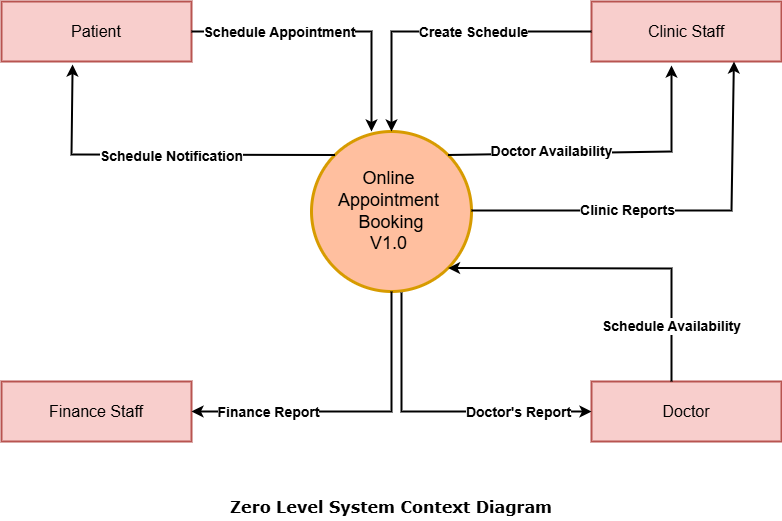

The diagram above was exported from draw.io. Its source (the exported page's mxGraphModel, read from the mxfile embedded in the PNG):
<mxGraphModel dx="1428" dy="743" grid="1" gridSize="10" guides="1" tooltips="1" connect="1" arrows="1" fold="1" page="1" pageScale="1.5" pageWidth="826" pageHeight="1169" background="none" math="0" shadow="0">
  <root>
    <mxCell id="0" style=";html=1;" />
    <mxCell id="1" style=";html=1;" parent="0" />
    <mxCell id="pz27FSsQbYzYwMsUfF1y-2" value="&lt;font style=&quot;font-size: 18px;&quot;&gt;Online&amp;nbsp;&lt;/font&gt;&lt;div&gt;&lt;font style=&quot;font-size: 18px;&quot;&gt;Appointment&amp;nbsp;&lt;/font&gt;&lt;/div&gt;&lt;div&gt;&lt;font style=&quot;font-size: 18px;&quot;&gt;Booking&lt;/font&gt;&lt;/div&gt;&lt;div&gt;&lt;font style=&quot;font-size: 18px;&quot;&gt;V1.0&amp;nbsp;&lt;/font&gt;&lt;/div&gt;" style="ellipse;whiteSpace=wrap;html=1;aspect=fixed;fillColor=#FFBF9F;strokeColor=#d79b00;strokeWidth=3;" vertex="1" parent="1">
      <mxGeometry x="440" y="360" width="160" height="160" as="geometry" />
    </mxCell>
    <mxCell id="pz27FSsQbYzYwMsUfF1y-3" value="Patient" style="rounded=0;whiteSpace=wrap;html=1;fontSize=16;fillColor=#f8cecc;strokeColor=#b85450;strokeWidth=2;" vertex="1" parent="1">
      <mxGeometry x="130" y="230" width="190" height="60" as="geometry" />
    </mxCell>
    <mxCell id="pz27FSsQbYzYwMsUfF1y-4" value="Clinic Staff" style="rounded=0;whiteSpace=wrap;html=1;fontSize=16;fillColor=#f8cecc;strokeColor=#b85450;strokeWidth=2;" vertex="1" parent="1">
      <mxGeometry x="720" y="230" width="190" height="60" as="geometry" />
    </mxCell>
    <mxCell id="pz27FSsQbYzYwMsUfF1y-5" value="Doctor" style="rounded=0;whiteSpace=wrap;html=1;fontSize=16;fillColor=#f8cecc;strokeColor=#b85450;strokeWidth=2;" vertex="1" parent="1">
      <mxGeometry x="720" y="610" width="190" height="60" as="geometry" />
    </mxCell>
    <mxCell id="pz27FSsQbYzYwMsUfF1y-6" value="Finance Staff" style="rounded=0;whiteSpace=wrap;html=1;fontSize=16;fillColor=#f8cecc;strokeColor=#b85450;strokeWidth=2;" vertex="1" parent="1">
      <mxGeometry x="130" y="610" width="190" height="60" as="geometry" />
    </mxCell>
    <mxCell id="pz27FSsQbYzYwMsUfF1y-8" value="" style="endArrow=classic;html=1;rounded=0;strokeWidth=2;" edge="1" parent="1" source="pz27FSsQbYzYwMsUfF1y-4" target="pz27FSsQbYzYwMsUfF1y-2">
      <mxGeometry width="50" height="50" relative="1" as="geometry">
        <mxPoint x="520" y="330" as="sourcePoint" />
        <mxPoint x="570" y="280" as="targetPoint" />
        <Array as="points">
          <mxPoint x="520" y="260" />
        </Array>
      </mxGeometry>
    </mxCell>
    <mxCell id="pz27FSsQbYzYwMsUfF1y-9" value="&lt;font style=&quot;font-size: 14px;&quot;&gt;&lt;b&gt;Create Schedule&lt;/b&gt;&lt;/font&gt;" style="edgeLabel;html=1;align=center;verticalAlign=middle;resizable=0;points=[];" vertex="1" connectable="0" parent="pz27FSsQbYzYwMsUfF1y-8">
      <mxGeometry x="0.0413" y="-2" relative="1" as="geometry">
        <mxPoint x="37" y="2" as="offset" />
      </mxGeometry>
    </mxCell>
    <mxCell id="pz27FSsQbYzYwMsUfF1y-12" value="" style="endArrow=classic;html=1;rounded=0;exitX=1;exitY=0.5;exitDx=0;exitDy=0;strokeWidth=2;" edge="1" parent="1" source="pz27FSsQbYzYwMsUfF1y-3">
      <mxGeometry width="50" height="50" relative="1" as="geometry">
        <mxPoint x="260" y="420" as="sourcePoint" />
        <mxPoint x="500" y="360" as="targetPoint" />
        <Array as="points">
          <mxPoint x="500" y="260" />
        </Array>
      </mxGeometry>
    </mxCell>
    <mxCell id="pz27FSsQbYzYwMsUfF1y-13" value="&lt;font style=&quot;font-size: 14px;&quot;&gt;&lt;b&gt;Schedule Appointment&lt;/b&gt;&lt;/font&gt;" style="edgeLabel;html=1;align=center;verticalAlign=middle;resizable=0;points=[];" vertex="1" connectable="0" parent="pz27FSsQbYzYwMsUfF1y-12">
      <mxGeometry x="-0.6733" y="-1" relative="1" as="geometry">
        <mxPoint x="41" y="-1" as="offset" />
      </mxGeometry>
    </mxCell>
    <mxCell id="pz27FSsQbYzYwMsUfF1y-14" value="" style="endArrow=classic;html=1;rounded=0;exitX=0;exitY=0;exitDx=0;exitDy=0;entryX=0.374;entryY=1.05;entryDx=0;entryDy=0;entryPerimeter=0;strokeWidth=2;" edge="1" parent="1" source="pz27FSsQbYzYwMsUfF1y-2" target="pz27FSsQbYzYwMsUfF1y-3">
      <mxGeometry width="50" height="50" relative="1" as="geometry">
        <mxPoint x="260" y="450" as="sourcePoint" />
        <mxPoint x="170" y="383" as="targetPoint" />
        <Array as="points">
          <mxPoint x="200" y="383" />
        </Array>
      </mxGeometry>
    </mxCell>
    <mxCell id="pz27FSsQbYzYwMsUfF1y-15" value="&lt;font style=&quot;font-size: 14px;&quot;&gt;&lt;b&gt;Schedule Notification&lt;/b&gt;&lt;/font&gt;" style="edgeLabel;html=1;align=center;verticalAlign=middle;resizable=0;points=[];" vertex="1" connectable="0" parent="pz27FSsQbYzYwMsUfF1y-14">
      <mxGeometry x="-0.0695" y="1" relative="1" as="geometry">
        <mxPoint as="offset" />
      </mxGeometry>
    </mxCell>
    <mxCell id="pz27FSsQbYzYwMsUfF1y-16" value="" style="endArrow=classic;html=1;rounded=0;exitX=0.5;exitY=1;exitDx=0;exitDy=0;entryX=1;entryY=0.5;entryDx=0;entryDy=0;strokeWidth=2;" edge="1" parent="1" source="pz27FSsQbYzYwMsUfF1y-2" target="pz27FSsQbYzYwMsUfF1y-6">
      <mxGeometry width="50" height="50" relative="1" as="geometry">
        <mxPoint x="310" y="550" as="sourcePoint" />
        <mxPoint x="390" y="590" as="targetPoint" />
        <Array as="points">
          <mxPoint x="520" y="640" />
        </Array>
      </mxGeometry>
    </mxCell>
    <mxCell id="pz27FSsQbYzYwMsUfF1y-17" value="&lt;font style=&quot;font-size: 14px;&quot;&gt;&lt;b&gt;Finance Report&lt;/b&gt;&lt;/font&gt;" style="edgeLabel;html=1;align=center;verticalAlign=middle;resizable=0;points=[];" vertex="1" connectable="0" parent="pz27FSsQbYzYwMsUfF1y-16">
      <mxGeometry x="0.525" relative="1" as="geometry">
        <mxPoint as="offset" />
      </mxGeometry>
    </mxCell>
    <mxCell id="pz27FSsQbYzYwMsUfF1y-18" value="" style="endArrow=classic;html=1;rounded=0;exitX=0.563;exitY=1.006;exitDx=0;exitDy=0;entryX=0;entryY=0.5;entryDx=0;entryDy=0;strokeWidth=2;exitPerimeter=0;" edge="1" parent="1" source="pz27FSsQbYzYwMsUfF1y-2" target="pz27FSsQbYzYwMsUfF1y-5">
      <mxGeometry width="50" height="50" relative="1" as="geometry">
        <mxPoint x="530" y="530" as="sourcePoint" />
        <mxPoint x="330" y="650" as="targetPoint" />
        <Array as="points">
          <mxPoint x="530" y="640" />
        </Array>
      </mxGeometry>
    </mxCell>
    <mxCell id="pz27FSsQbYzYwMsUfF1y-19" value="&lt;font style=&quot;font-size: 14px;&quot;&gt;&lt;b&gt;Doctor's Report&lt;/b&gt;&lt;/font&gt;" style="edgeLabel;html=1;align=center;verticalAlign=middle;resizable=0;points=[];" vertex="1" connectable="0" parent="pz27FSsQbYzYwMsUfF1y-18">
      <mxGeometry x="0.525" relative="1" as="geometry">
        <mxPoint as="offset" />
      </mxGeometry>
    </mxCell>
    <mxCell id="pz27FSsQbYzYwMsUfF1y-20" value="" style="endArrow=classic;html=1;rounded=0;strokeWidth=2;entryX=0.421;entryY=1.067;entryDx=0;entryDy=0;entryPerimeter=0;exitX=1;exitY=0;exitDx=0;exitDy=0;" edge="1" parent="1" source="pz27FSsQbYzYwMsUfF1y-2" target="pz27FSsQbYzYwMsUfF1y-4">
      <mxGeometry width="50" height="50" relative="1" as="geometry">
        <mxPoint x="730" y="510" as="sourcePoint" />
        <mxPoint x="810" y="370" as="targetPoint" />
        <Array as="points">
          <mxPoint x="800" y="380" />
        </Array>
      </mxGeometry>
    </mxCell>
    <mxCell id="pz27FSsQbYzYwMsUfF1y-21" value="&lt;font style=&quot;font-size: 14px;&quot;&gt;&lt;b&gt;Doctor Availability&lt;/b&gt;&lt;/font&gt;" style="edgeLabel;html=1;align=center;verticalAlign=middle;resizable=0;points=[];" vertex="1" connectable="0" parent="pz27FSsQbYzYwMsUfF1y-20">
      <mxGeometry x="0.0413" y="-2" relative="1" as="geometry">
        <mxPoint x="-58" y="-3" as="offset" />
      </mxGeometry>
    </mxCell>
    <mxCell id="pz27FSsQbYzYwMsUfF1y-23" value="" style="endArrow=classic;html=1;rounded=0;entryX=1;entryY=1;entryDx=0;entryDy=0;strokeWidth=2;" edge="1" parent="1" target="pz27FSsQbYzYwMsUfF1y-2">
      <mxGeometry width="50" height="50" relative="1" as="geometry">
        <mxPoint x="800" y="610" as="sourcePoint" />
        <mxPoint x="800" y="470" as="targetPoint" />
        <Array as="points">
          <mxPoint x="800" y="497" />
        </Array>
      </mxGeometry>
    </mxCell>
    <mxCell id="pz27FSsQbYzYwMsUfF1y-24" value="&lt;font style=&quot;font-size: 14px;&quot;&gt;&lt;b&gt;Schedule Availability&lt;/b&gt;&lt;/font&gt;" style="edgeLabel;html=1;align=center;verticalAlign=middle;resizable=0;points=[];" vertex="1" connectable="0" parent="pz27FSsQbYzYwMsUfF1y-23">
      <mxGeometry x="-0.6671" y="1" relative="1" as="geometry">
        <mxPoint as="offset" />
      </mxGeometry>
    </mxCell>
    <mxCell id="pz27FSsQbYzYwMsUfF1y-25" value="" style="endArrow=classic;html=1;rounded=0;strokeWidth=2;entryX=0.75;entryY=1;entryDx=0;entryDy=0;exitX=1;exitY=0;exitDx=0;exitDy=0;" edge="1" parent="1" target="pz27FSsQbYzYwMsUfF1y-4">
      <mxGeometry width="50" height="50" relative="1" as="geometry">
        <mxPoint x="600" y="439" as="sourcePoint" />
        <mxPoint x="823" y="350" as="targetPoint" />
        <Array as="points">
          <mxPoint x="860" y="439" />
        </Array>
      </mxGeometry>
    </mxCell>
    <mxCell id="pz27FSsQbYzYwMsUfF1y-26" value="&lt;font style=&quot;font-size: 14px;&quot;&gt;&lt;b&gt;Clinic Reports&lt;/b&gt;&lt;/font&gt;" style="edgeLabel;html=1;align=center;verticalAlign=middle;resizable=0;points=[];" vertex="1" connectable="0" parent="pz27FSsQbYzYwMsUfF1y-25">
      <mxGeometry x="0.0413" y="-2" relative="1" as="geometry">
        <mxPoint x="-58" y="-3" as="offset" />
      </mxGeometry>
    </mxCell>
    <mxCell id="pz27FSsQbYzYwMsUfF1y-27" value="&lt;font face=&quot;Verdana&quot; style=&quot;font-size: 16px;&quot;&gt;&lt;b&gt;Zero Level System Context Diagram&lt;/b&gt;&lt;/font&gt;" style="text;html=1;align=center;verticalAlign=middle;whiteSpace=wrap;rounded=0;" vertex="1" parent="1">
      <mxGeometry x="350" y="720" width="340" height="30" as="geometry" />
    </mxCell>
  </root>
</mxGraphModel>